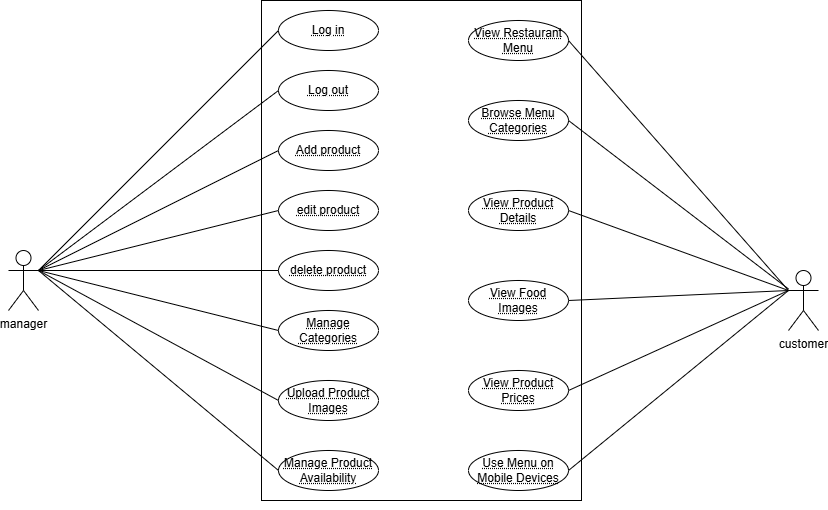

The diagram above was exported from draw.io. Its source (the exported page's mxGraphModel, read from the mxfile embedded in the PNG):
<mxGraphModel dx="2000" dy="1852" grid="1" gridSize="10" guides="1" tooltips="1" connect="1" arrows="1" fold="1" page="1" pageScale="1" pageWidth="827" pageHeight="1169" math="0" shadow="0">
  <root>
    <mxCell id="0" />
    <mxCell id="1" parent="0" />
    <mxCell id="YLCc8GL4P_sbniGL6Mer-1" parent="1" style="shape=umlActor;verticalLabelPosition=bottom;verticalAlign=top;html=1;labelPerimeter=1;" value="customer" vertex="1">
      <mxGeometry height="60" width="30" x="780" y="220" as="geometry" />
    </mxCell>
    <mxCell id="YLCc8GL4P_sbniGL6Mer-2" parent="1" style="shape=umlActor;verticalLabelPosition=bottom;verticalAlign=top;html=1;labelPerimeter=1;" value="manager" vertex="1">
      <mxGeometry height="60" width="30" y="200" as="geometry" />
    </mxCell>
    <mxCell id="YLCc8GL4P_sbniGL6Mer-5" parent="1" style="html=1;whiteSpace=wrap;" value="" vertex="1">
      <mxGeometry height="500" width="320" x="253" y="-50" as="geometry" />
    </mxCell>
    <mxCell id="YLCc8GL4P_sbniGL6Mer-6" parent="1" style="ellipse;whiteSpace=wrap;html=1;align=center;fontStyle=20;" value="View Restaurant Menu" vertex="1">
      <mxGeometry height="40" width="100" x="460" y="-30" as="geometry" />
    </mxCell>
    <mxCell id="YLCc8GL4P_sbniGL6Mer-9" parent="1" style="ellipse;whiteSpace=wrap;html=1;align=center;fontStyle=20;" value="Browse Menu Categories" vertex="1">
      <mxGeometry height="40" width="100" x="460" y="50" as="geometry" />
    </mxCell>
    <mxCell id="YLCc8GL4P_sbniGL6Mer-10" parent="1" style="ellipse;whiteSpace=wrap;html=1;align=center;fontStyle=20;" value="View Product Prices" vertex="1">
      <mxGeometry height="40" width="100" x="460" y="320" as="geometry" />
    </mxCell>
    <mxCell id="YLCc8GL4P_sbniGL6Mer-11" parent="1" style="ellipse;whiteSpace=wrap;html=1;align=center;fontStyle=20;" value="Use Menu on Mobile Devices" vertex="1">
      <mxGeometry height="40" width="100" x="460" y="400" as="geometry" />
    </mxCell>
    <mxCell id="YLCc8GL4P_sbniGL6Mer-12" edge="1" parent="1" source="YLCc8GL4P_sbniGL6Mer-5" style="edgeStyle=orthogonalEdgeStyle;rounded=0;orthogonalLoop=1;jettySize=auto;html=1;innerLoopWaypoints=1;exitX=0.5;exitY=1;exitDx=0;exitDy=0;defaultLabelBackgroundColor=page;" target="YLCc8GL4P_sbniGL6Mer-5">
      <mxGeometry relative="1" as="geometry" />
    </mxCell>
    <mxCell id="YLCc8GL4P_sbniGL6Mer-15" parent="1" style="ellipse;whiteSpace=wrap;html=1;align=center;fontStyle=20;" value="View Food Images" vertex="1">
      <mxGeometry height="40" width="100" x="460" y="230" as="geometry" />
    </mxCell>
    <mxCell id="YLCc8GL4P_sbniGL6Mer-16" parent="1" style="ellipse;whiteSpace=wrap;html=1;align=center;fontStyle=20;" value="View Product Details" vertex="1">
      <mxGeometry height="40" width="100" x="460" y="140" as="geometry" />
    </mxCell>
    <mxCell id="YLCc8GL4P_sbniGL6Mer-17" edge="1" parent="1" source="YLCc8GL4P_sbniGL6Mer-1" style="endArrow=none;endFill=0;endSize=12;html=1;rounded=0;defaultLabelBackgroundColor=page;entryX=1;entryY=0.5;entryDx=0;entryDy=0;exitX=0;exitY=0.3333333333333333;exitDx=0;exitDy=0;exitPerimeter=0;" target="YLCc8GL4P_sbniGL6Mer-6" value="">
      <mxGeometry relative="1" width="160" as="geometry">
        <mxPoint x="340" y="170" as="sourcePoint" />
        <mxPoint x="500" y="170" as="targetPoint" />
      </mxGeometry>
    </mxCell>
    <mxCell id="YLCc8GL4P_sbniGL6Mer-19" edge="1" parent="1" source="YLCc8GL4P_sbniGL6Mer-1" style="endArrow=none;endFill=0;endSize=12;html=1;rounded=0;defaultLabelBackgroundColor=page;entryX=1;entryY=0.5;entryDx=0;entryDy=0;" target="YLCc8GL4P_sbniGL6Mer-9" value="">
      <mxGeometry relative="1" width="160" as="geometry">
        <mxPoint x="870" y="463" as="sourcePoint" />
        <mxPoint x="660" y="220" as="targetPoint" />
      </mxGeometry>
    </mxCell>
    <mxCell id="YLCc8GL4P_sbniGL6Mer-20" edge="1" parent="1" source="YLCc8GL4P_sbniGL6Mer-1" style="endArrow=none;endFill=0;endSize=12;html=1;rounded=0;defaultLabelBackgroundColor=page;entryX=1;entryY=0.5;entryDx=0;entryDy=0;exitX=0;exitY=0.3333333333333333;exitDx=0;exitDy=0;exitPerimeter=0;" target="YLCc8GL4P_sbniGL6Mer-16" value="">
      <mxGeometry relative="1" width="160" as="geometry">
        <mxPoint x="840" y="393" as="sourcePoint" />
        <mxPoint x="630" y="150" as="targetPoint" />
      </mxGeometry>
    </mxCell>
    <mxCell id="YLCc8GL4P_sbniGL6Mer-21" edge="1" parent="1" source="YLCc8GL4P_sbniGL6Mer-1" style="endArrow=none;endFill=0;endSize=12;html=1;rounded=0;defaultLabelBackgroundColor=page;entryX=1;entryY=0.5;entryDx=0;entryDy=0;exitX=0;exitY=0.3333333333333333;exitDx=0;exitDy=0;exitPerimeter=0;" target="YLCc8GL4P_sbniGL6Mer-15" value="">
      <mxGeometry relative="1" width="160" as="geometry">
        <mxPoint x="820" y="314" as="sourcePoint" />
        <mxPoint x="610" y="230" as="targetPoint" />
      </mxGeometry>
    </mxCell>
    <mxCell id="YLCc8GL4P_sbniGL6Mer-22" edge="1" parent="1" source="YLCc8GL4P_sbniGL6Mer-1" style="endArrow=none;endFill=0;endSize=12;html=1;rounded=0;defaultLabelBackgroundColor=page;entryX=1;entryY=0.5;entryDx=0;entryDy=0;exitX=0;exitY=0.3333333333333333;exitDx=0;exitDy=0;exitPerimeter=0;" target="YLCc8GL4P_sbniGL6Mer-10" value="">
      <mxGeometry relative="1" width="160" as="geometry">
        <mxPoint x="770" y="260" as="sourcePoint" />
        <mxPoint x="620" y="320" as="targetPoint" />
      </mxGeometry>
    </mxCell>
    <mxCell id="YLCc8GL4P_sbniGL6Mer-23" edge="1" parent="1" source="YLCc8GL4P_sbniGL6Mer-1" style="endArrow=none;endFill=0;endSize=12;html=1;rounded=0;defaultLabelBackgroundColor=page;entryX=1;entryY=0.5;entryDx=0;entryDy=0;exitX=0;exitY=0.3333333333333333;exitDx=0;exitDy=0;exitPerimeter=0;" target="YLCc8GL4P_sbniGL6Mer-11" value="">
      <mxGeometry relative="1" width="160" as="geometry">
        <mxPoint x="860" y="464" as="sourcePoint" />
        <mxPoint x="650" y="380" as="targetPoint" />
      </mxGeometry>
    </mxCell>
    <mxCell id="YLCc8GL4P_sbniGL6Mer-24" parent="1" style="ellipse;whiteSpace=wrap;html=1;align=center;fontStyle=20;" value="Log in" vertex="1">
      <mxGeometry height="40" width="100" x="270" y="-40" as="geometry" />
    </mxCell>
    <mxCell id="YLCc8GL4P_sbniGL6Mer-25" parent="1" style="ellipse;whiteSpace=wrap;html=1;align=center;fontStyle=20;" value="Add product" vertex="1">
      <mxGeometry height="40" width="100" x="270" y="80" as="geometry" />
    </mxCell>
    <mxCell id="YLCc8GL4P_sbniGL6Mer-26" parent="1" style="ellipse;whiteSpace=wrap;html=1;align=center;fontStyle=20;" value="edit product" vertex="1">
      <mxGeometry height="40" width="100" x="270" y="140" as="geometry" />
    </mxCell>
    <mxCell id="YLCc8GL4P_sbniGL6Mer-27" parent="1" style="ellipse;whiteSpace=wrap;html=1;align=center;fontStyle=20;" value="delete product" vertex="1">
      <mxGeometry height="40" width="100" x="270" y="200" as="geometry" />
    </mxCell>
    <mxCell id="YLCc8GL4P_sbniGL6Mer-28" parent="1" style="ellipse;whiteSpace=wrap;html=1;align=center;fontStyle=20;" value="Manage Categories" vertex="1">
      <mxGeometry height="40" width="100" x="270" y="260" as="geometry" />
    </mxCell>
    <mxCell id="YLCc8GL4P_sbniGL6Mer-29" parent="1" style="ellipse;whiteSpace=wrap;html=1;align=center;fontStyle=20;" value="Upload Product Images" vertex="1">
      <mxGeometry height="40" width="100" x="270" y="330" as="geometry" />
    </mxCell>
    <mxCell id="YLCc8GL4P_sbniGL6Mer-30" parent="1" style="ellipse;whiteSpace=wrap;html=1;align=center;fontStyle=20;" value="Manage Product Availability" vertex="1">
      <mxGeometry height="40" width="100" x="270" y="400" as="geometry" />
    </mxCell>
    <mxCell id="YLCc8GL4P_sbniGL6Mer-31" parent="1" style="ellipse;whiteSpace=wrap;html=1;align=center;fontStyle=20;" value="Log out" vertex="1">
      <mxGeometry height="40" width="100" x="270" y="20" as="geometry" />
    </mxCell>
    <mxCell id="YLCc8GL4P_sbniGL6Mer-32" edge="1" parent="1" source="YLCc8GL4P_sbniGL6Mer-5" style="endArrow=none;endFill=0;endSize=12;html=1;rounded=0;defaultLabelBackgroundColor=page;entryX=1;entryY=0.3333333333333333;entryDx=0;entryDy=0;entryPerimeter=0;exitX=0.053;exitY=0.06;exitDx=0;exitDy=0;exitPerimeter=0;" target="YLCc8GL4P_sbniGL6Mer-2" value="">
      <mxGeometry relative="1" width="160" as="geometry">
        <mxPoint x="310" y="373" as="sourcePoint" />
        <mxPoint x="100" y="130" as="targetPoint" />
      </mxGeometry>
    </mxCell>
    <mxCell id="YLCc8GL4P_sbniGL6Mer-33" edge="1" parent="1" source="YLCc8GL4P_sbniGL6Mer-31" style="endArrow=none;endFill=0;endSize=12;html=1;rounded=0;defaultLabelBackgroundColor=page;entryX=1;entryY=0.3333333333333333;entryDx=0;entryDy=0;entryPerimeter=0;exitX=0;exitY=0.5;exitDx=0;exitDy=0;" target="YLCc8GL4P_sbniGL6Mer-2" value="">
      <mxGeometry relative="1" width="160" as="geometry">
        <mxPoint x="220" y="160" as="sourcePoint" />
        <mxPoint x="210" y="290" as="targetPoint" />
      </mxGeometry>
    </mxCell>
    <mxCell id="YLCc8GL4P_sbniGL6Mer-34" edge="1" parent="1" source="YLCc8GL4P_sbniGL6Mer-25" style="endArrow=none;endFill=0;endSize=12;html=1;rounded=0;defaultLabelBackgroundColor=page;entryX=1;entryY=0.3333333333333333;entryDx=0;entryDy=0;entryPerimeter=0;exitX=0;exitY=0.5;exitDx=0;exitDy=0;" target="YLCc8GL4P_sbniGL6Mer-2" value="">
      <mxGeometry relative="1" width="160" as="geometry">
        <mxPoint x="330" y="200" as="sourcePoint" />
        <mxPoint x="140" y="390" as="targetPoint" />
      </mxGeometry>
    </mxCell>
    <mxCell id="YLCc8GL4P_sbniGL6Mer-35" edge="1" parent="1" source="YLCc8GL4P_sbniGL6Mer-26" style="endArrow=none;endFill=0;endSize=12;html=1;rounded=0;defaultLabelBackgroundColor=page;entryX=1;entryY=0.3333333333333333;entryDx=0;entryDy=0;entryPerimeter=0;exitX=0;exitY=0.5;exitDx=0;exitDy=0;" target="YLCc8GL4P_sbniGL6Mer-2" value="">
      <mxGeometry relative="1" width="160" as="geometry">
        <mxPoint x="290" y="250" as="sourcePoint" />
        <mxPoint x="100" y="440" as="targetPoint" />
      </mxGeometry>
    </mxCell>
    <mxCell id="YLCc8GL4P_sbniGL6Mer-36" edge="1" parent="1" source="YLCc8GL4P_sbniGL6Mer-27" style="endArrow=none;endFill=0;endSize=12;html=1;rounded=0;defaultLabelBackgroundColor=page;entryX=1;entryY=0.3333333333333333;entryDx=0;entryDy=0;entryPerimeter=0;exitX=0;exitY=0.5;exitDx=0;exitDy=0;" target="YLCc8GL4P_sbniGL6Mer-2" value="">
      <mxGeometry relative="1" width="160" as="geometry">
        <mxPoint x="270" y="280" as="sourcePoint" />
        <mxPoint x="80" y="470" as="targetPoint" />
      </mxGeometry>
    </mxCell>
    <mxCell id="YLCc8GL4P_sbniGL6Mer-37" edge="1" parent="1" source="YLCc8GL4P_sbniGL6Mer-28" style="endArrow=none;endFill=0;endSize=12;html=1;rounded=0;defaultLabelBackgroundColor=page;exitX=0;exitY=0.5;exitDx=0;exitDy=0;entryX=1;entryY=0.3333333333333333;entryDx=0;entryDy=0;entryPerimeter=0;" target="YLCc8GL4P_sbniGL6Mer-2" value="">
      <mxGeometry relative="1" width="160" as="geometry">
        <mxPoint x="250" y="350" as="sourcePoint" />
        <mxPoint x="60" y="230" as="targetPoint" />
      </mxGeometry>
    </mxCell>
    <mxCell id="YLCc8GL4P_sbniGL6Mer-38" edge="1" parent="1" source="YLCc8GL4P_sbniGL6Mer-29" style="endArrow=none;endFill=0;endSize=12;html=1;rounded=0;defaultLabelBackgroundColor=page;exitX=0;exitY=0.5;exitDx=0;exitDy=0;entryX=1;entryY=0.3333333333333333;entryDx=0;entryDy=0;entryPerimeter=0;" target="YLCc8GL4P_sbniGL6Mer-2" value="">
      <mxGeometry relative="1" width="160" as="geometry">
        <mxPoint x="250" y="300" as="sourcePoint" />
        <mxPoint x="20" y="250" as="targetPoint" />
      </mxGeometry>
    </mxCell>
    <mxCell id="YLCc8GL4P_sbniGL6Mer-39" edge="1" parent="1" source="YLCc8GL4P_sbniGL6Mer-30" style="endArrow=none;endFill=0;endSize=12;html=1;rounded=0;defaultLabelBackgroundColor=page;exitX=0;exitY=0.5;exitDx=0;exitDy=0;entryX=1;entryY=0.3333333333333333;entryDx=0;entryDy=0;entryPerimeter=0;" target="YLCc8GL4P_sbniGL6Mer-2" value="">
      <mxGeometry relative="1" width="160" as="geometry">
        <mxPoint x="210" y="290" as="sourcePoint" />
        <mxPoint x="-20" y="240" as="targetPoint" />
      </mxGeometry>
    </mxCell>
  </root>
</mxGraphModel>